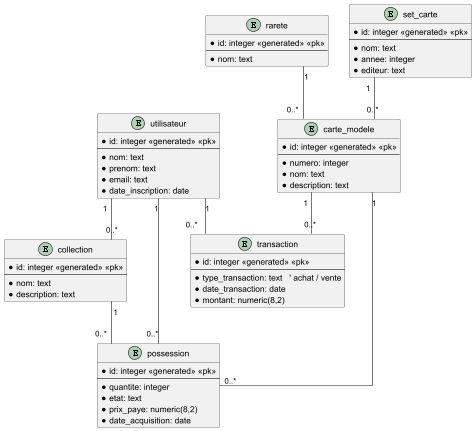

The diagram above was rendered by PlantUML. Its source (embedded in the PNG):
@startuml
skinparam linetype ortho

entity utilisateur {
    * id: integer <<generated>> <<pk>>
    ---
    * nom: text
    * prenom: text
    * email: text
    * date_inscription: date
}

entity rarete {
    * id: integer <<generated>> <<pk>>
    ---
    * nom: text
}

entity set_carte {
    * id: integer <<generated>> <<pk>>
    ---
    * nom: text
    * annee: integer
    * editeur: text
}

entity carte_modele {
    * id: integer <<generated>> <<pk>>
    ---
    * numero: integer
    * nom: text
    * description: text
}

entity collection {
    * id: integer <<generated>> <<pk>>
    ---
    * nom: text
    * description: text
}

entity possession {
    * id: integer <<generated>> <<pk>>
    ---
    * quantite: integer
    * etat: text
    * prix_paye: numeric(8,2)
    * date_acquisition: date
}

entity transaction {
    * id: integer <<generated>> <<pk>>
    ---
    * type_transaction: text   ' achat / vente
    * date_transaction: date
    * montant: numeric(8,2)
}

' Un utilisateur possède plusieurs collections
utilisateur "1" -- "0..*" collection

' Un utilisateur possède plusieurs cartes via possession
utilisateur "1" -- "0..*" possession

' Une collection regroupe plusieurs possessions
collection "1" -- "0..*" possession

' Une rareté est associée à plusieurs modèles de cartes
rarete "1" -- "0..*" carte_modele

' Un set contient plusieurs modèles de cartes
set_carte "1" -- "0..*" carte_modele

' Un modèle de carte peut apparaître dans plusieurs possessions
carte_modele "1" --- "0..*" possession

' Un utilisateur fait plusieurs transactions
utilisateur "1" -- "0..*" transaction

' Une transaction concerne un modèle de carte
carte_modele "1" -- "0..*" transaction

@enduml